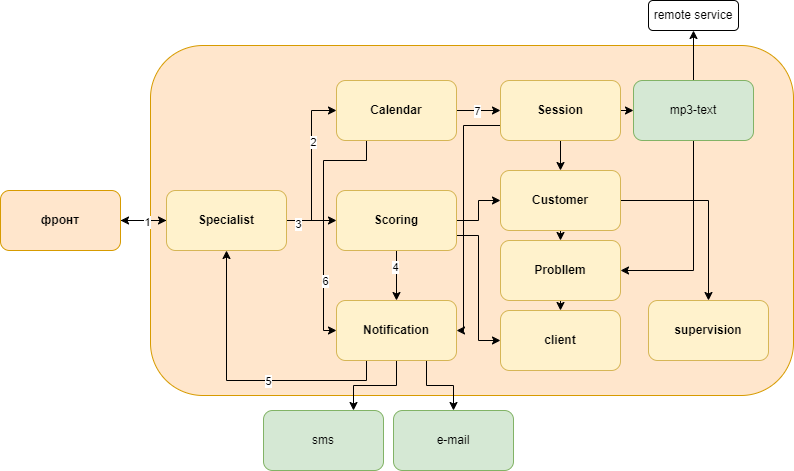

The diagram above was exported from draw.io. Its source (the exported page's mxGraphModel, read from the mxfile embedded in the PNG):
<mxGraphModel dx="1050" dy="565" grid="1" gridSize="10" guides="1" tooltips="1" connect="1" arrows="1" fold="1" page="1" pageScale="1" pageWidth="827" pageHeight="1169" math="0" shadow="0">
  <root>
    <mxCell id="0" />
    <mxCell id="1" parent="0" />
    <mxCell id="NrCUJcaxtFmB0Hm7qh-5-2" value="" style="rounded=1;whiteSpace=wrap;html=1;fillColor=#ffe6cc;strokeColor=#d79b00;" vertex="1" parent="1">
      <mxGeometry x="157" y="55" width="643" height="350" as="geometry" />
    </mxCell>
    <mxCell id="NrCUJcaxtFmB0Hm7qh-5-8" style="edgeStyle=orthogonalEdgeStyle;rounded=0;orthogonalLoop=1;jettySize=auto;html=1;exitX=1;exitY=0.5;exitDx=0;exitDy=0;" edge="1" parent="1" source="NrCUJcaxtFmB0Hm7qh-5-1" target="NrCUJcaxtFmB0Hm7qh-5-3">
      <mxGeometry relative="1" as="geometry" />
    </mxCell>
    <mxCell id="NrCUJcaxtFmB0Hm7qh-5-1" value="&lt;b&gt;фронт&lt;/b&gt;" style="rounded=1;whiteSpace=wrap;html=1;fillColor=#ffe6cc;strokeColor=#d79b00;" vertex="1" parent="1">
      <mxGeometry x="7" y="200" width="120" height="60" as="geometry" />
    </mxCell>
    <mxCell id="NrCUJcaxtFmB0Hm7qh-5-16" value="" style="edgeStyle=orthogonalEdgeStyle;rounded=0;orthogonalLoop=1;jettySize=auto;html=1;" edge="1" parent="1" source="NrCUJcaxtFmB0Hm7qh-5-3" target="NrCUJcaxtFmB0Hm7qh-5-1">
      <mxGeometry relative="1" as="geometry" />
    </mxCell>
    <mxCell id="NrCUJcaxtFmB0Hm7qh-5-40" value="1" style="edgeLabel;html=1;align=center;verticalAlign=middle;resizable=0;points=[];" vertex="1" connectable="0" parent="NrCUJcaxtFmB0Hm7qh-5-16">
      <mxGeometry x="-0.1478" y="1" relative="1" as="geometry">
        <mxPoint as="offset" />
      </mxGeometry>
    </mxCell>
    <mxCell id="NrCUJcaxtFmB0Hm7qh-5-9" style="edgeStyle=orthogonalEdgeStyle;rounded=0;orthogonalLoop=1;jettySize=auto;html=1;exitX=1;exitY=0.5;exitDx=0;exitDy=0;entryX=0;entryY=0.5;entryDx=0;entryDy=0;" edge="1" parent="1" source="NrCUJcaxtFmB0Hm7qh-5-3" target="NrCUJcaxtFmB0Hm7qh-5-4">
      <mxGeometry relative="1" as="geometry" />
    </mxCell>
    <mxCell id="NrCUJcaxtFmB0Hm7qh-5-41" value="2" style="edgeLabel;html=1;align=center;verticalAlign=middle;resizable=0;points=[];" vertex="1" connectable="0" parent="NrCUJcaxtFmB0Hm7qh-5-9">
      <mxGeometry x="0.2975" y="-1" relative="1" as="geometry">
        <mxPoint as="offset" />
      </mxGeometry>
    </mxCell>
    <mxCell id="NrCUJcaxtFmB0Hm7qh-5-10" style="edgeStyle=orthogonalEdgeStyle;rounded=0;orthogonalLoop=1;jettySize=auto;html=1;exitX=1;exitY=0.5;exitDx=0;exitDy=0;" edge="1" parent="1" source="NrCUJcaxtFmB0Hm7qh-5-3" target="NrCUJcaxtFmB0Hm7qh-5-5">
      <mxGeometry relative="1" as="geometry" />
    </mxCell>
    <mxCell id="NrCUJcaxtFmB0Hm7qh-5-46" value="3" style="edgeLabel;html=1;align=center;verticalAlign=middle;resizable=0;points=[];" vertex="1" connectable="0" parent="NrCUJcaxtFmB0Hm7qh-5-10">
      <mxGeometry x="-0.544" y="-3" relative="1" as="geometry">
        <mxPoint as="offset" />
      </mxGeometry>
    </mxCell>
    <mxCell id="NrCUJcaxtFmB0Hm7qh-5-3" value="&lt;b&gt;Specialist&lt;/b&gt;" style="rounded=1;whiteSpace=wrap;html=1;fillColor=#fff2cc;strokeColor=#d6b656;" vertex="1" parent="1">
      <mxGeometry x="173" y="200" width="120" height="60" as="geometry" />
    </mxCell>
    <mxCell id="NrCUJcaxtFmB0Hm7qh-5-13" style="edgeStyle=orthogonalEdgeStyle;rounded=0;orthogonalLoop=1;jettySize=auto;html=1;exitX=1;exitY=0.5;exitDx=0;exitDy=0;entryX=0;entryY=0.5;entryDx=0;entryDy=0;" edge="1" parent="1" source="NrCUJcaxtFmB0Hm7qh-5-4" target="NrCUJcaxtFmB0Hm7qh-5-12">
      <mxGeometry relative="1" as="geometry" />
    </mxCell>
    <mxCell id="NrCUJcaxtFmB0Hm7qh-5-47" value="7" style="edgeLabel;html=1;align=center;verticalAlign=middle;resizable=0;points=[];" vertex="1" connectable="0" parent="NrCUJcaxtFmB0Hm7qh-5-13">
      <mxGeometry x="-0.0727" relative="1" as="geometry">
        <mxPoint as="offset" />
      </mxGeometry>
    </mxCell>
    <mxCell id="NrCUJcaxtFmB0Hm7qh-5-33" style="edgeStyle=orthogonalEdgeStyle;rounded=0;orthogonalLoop=1;jettySize=auto;html=1;exitX=0.25;exitY=1;exitDx=0;exitDy=0;entryX=0;entryY=0.5;entryDx=0;entryDy=0;" edge="1" parent="1" source="NrCUJcaxtFmB0Hm7qh-5-4" target="NrCUJcaxtFmB0Hm7qh-5-7">
      <mxGeometry relative="1" as="geometry">
        <Array as="points">
          <mxPoint x="373" y="170" />
          <mxPoint x="330" y="170" />
          <mxPoint x="330" y="340" />
        </Array>
      </mxGeometry>
    </mxCell>
    <mxCell id="NrCUJcaxtFmB0Hm7qh-5-45" value="6" style="edgeLabel;html=1;align=center;verticalAlign=middle;resizable=0;points=[];" vertex="1" connectable="0" parent="NrCUJcaxtFmB0Hm7qh-5-33">
      <mxGeometry x="0.4839" y="1" relative="1" as="geometry">
        <mxPoint as="offset" />
      </mxGeometry>
    </mxCell>
    <mxCell id="NrCUJcaxtFmB0Hm7qh-5-4" value="&lt;b&gt;Calendar&lt;/b&gt;" style="rounded=1;whiteSpace=wrap;html=1;fillColor=#fff2cc;strokeColor=#d6b656;" vertex="1" parent="1">
      <mxGeometry x="343" y="90" width="120" height="60" as="geometry" />
    </mxCell>
    <mxCell id="NrCUJcaxtFmB0Hm7qh-5-21" style="edgeStyle=orthogonalEdgeStyle;rounded=0;orthogonalLoop=1;jettySize=auto;html=1;exitX=1;exitY=0.5;exitDx=0;exitDy=0;entryX=0;entryY=0.5;entryDx=0;entryDy=0;" edge="1" parent="1" source="NrCUJcaxtFmB0Hm7qh-5-5" target="NrCUJcaxtFmB0Hm7qh-5-14">
      <mxGeometry relative="1" as="geometry" />
    </mxCell>
    <mxCell id="NrCUJcaxtFmB0Hm7qh-5-32" style="edgeStyle=orthogonalEdgeStyle;rounded=0;orthogonalLoop=1;jettySize=auto;html=1;exitX=0.5;exitY=1;exitDx=0;exitDy=0;entryX=0.5;entryY=0;entryDx=0;entryDy=0;" edge="1" parent="1" source="NrCUJcaxtFmB0Hm7qh-5-5" target="NrCUJcaxtFmB0Hm7qh-5-7">
      <mxGeometry relative="1" as="geometry" />
    </mxCell>
    <mxCell id="NrCUJcaxtFmB0Hm7qh-5-43" value="4" style="edgeLabel;html=1;align=center;verticalAlign=middle;resizable=0;points=[];" vertex="1" connectable="0" parent="NrCUJcaxtFmB0Hm7qh-5-32">
      <mxGeometry x="-0.352" y="-2" relative="1" as="geometry">
        <mxPoint as="offset" />
      </mxGeometry>
    </mxCell>
    <mxCell id="NrCUJcaxtFmB0Hm7qh-5-36" style="edgeStyle=orthogonalEdgeStyle;rounded=0;orthogonalLoop=1;jettySize=auto;html=1;exitX=1;exitY=0.75;exitDx=0;exitDy=0;entryX=0;entryY=0.5;entryDx=0;entryDy=0;" edge="1" parent="1" source="NrCUJcaxtFmB0Hm7qh-5-5" target="NrCUJcaxtFmB0Hm7qh-5-15">
      <mxGeometry relative="1" as="geometry" />
    </mxCell>
    <mxCell id="NrCUJcaxtFmB0Hm7qh-5-5" value="&lt;b&gt;Scoring&lt;/b&gt;" style="rounded=1;whiteSpace=wrap;html=1;fillColor=#fff2cc;strokeColor=#d6b656;" vertex="1" parent="1">
      <mxGeometry x="343" y="200" width="120" height="60" as="geometry" />
    </mxCell>
    <mxCell id="NrCUJcaxtFmB0Hm7qh-5-22" style="edgeStyle=orthogonalEdgeStyle;rounded=0;orthogonalLoop=1;jettySize=auto;html=1;exitX=0.25;exitY=1;exitDx=0;exitDy=0;entryX=0.5;entryY=1;entryDx=0;entryDy=0;" edge="1" parent="1" source="NrCUJcaxtFmB0Hm7qh-5-7" target="NrCUJcaxtFmB0Hm7qh-5-3">
      <mxGeometry relative="1" as="geometry" />
    </mxCell>
    <mxCell id="NrCUJcaxtFmB0Hm7qh-5-44" value="5" style="edgeLabel;html=1;align=center;verticalAlign=middle;resizable=0;points=[];" vertex="1" connectable="0" parent="NrCUJcaxtFmB0Hm7qh-5-22">
      <mxGeometry x="-0.1821" relative="1" as="geometry">
        <mxPoint as="offset" />
      </mxGeometry>
    </mxCell>
    <mxCell id="NrCUJcaxtFmB0Hm7qh-5-25" style="edgeStyle=orthogonalEdgeStyle;rounded=0;orthogonalLoop=1;jettySize=auto;html=1;exitX=0.5;exitY=1;exitDx=0;exitDy=0;entryX=0.75;entryY=0;entryDx=0;entryDy=0;" edge="1" parent="1" source="NrCUJcaxtFmB0Hm7qh-5-7" target="NrCUJcaxtFmB0Hm7qh-5-23">
      <mxGeometry relative="1" as="geometry" />
    </mxCell>
    <mxCell id="NrCUJcaxtFmB0Hm7qh-5-26" style="edgeStyle=orthogonalEdgeStyle;rounded=0;orthogonalLoop=1;jettySize=auto;html=1;exitX=0.75;exitY=1;exitDx=0;exitDy=0;entryX=0.5;entryY=0;entryDx=0;entryDy=0;" edge="1" parent="1" source="NrCUJcaxtFmB0Hm7qh-5-7" target="NrCUJcaxtFmB0Hm7qh-5-24">
      <mxGeometry relative="1" as="geometry" />
    </mxCell>
    <mxCell id="NrCUJcaxtFmB0Hm7qh-5-7" value="&lt;b&gt;Notification&lt;/b&gt;" style="rounded=1;whiteSpace=wrap;html=1;fillColor=#fff2cc;strokeColor=#d6b656;" vertex="1" parent="1">
      <mxGeometry x="343" y="310" width="120" height="60" as="geometry" />
    </mxCell>
    <mxCell id="NrCUJcaxtFmB0Hm7qh-5-18" style="edgeStyle=orthogonalEdgeStyle;rounded=0;orthogonalLoop=1;jettySize=auto;html=1;exitX=0.5;exitY=1;exitDx=0;exitDy=0;entryX=0.5;entryY=0;entryDx=0;entryDy=0;" edge="1" parent="1" source="NrCUJcaxtFmB0Hm7qh-5-12" target="NrCUJcaxtFmB0Hm7qh-5-14">
      <mxGeometry relative="1" as="geometry" />
    </mxCell>
    <mxCell id="NrCUJcaxtFmB0Hm7qh-5-29" style="edgeStyle=orthogonalEdgeStyle;rounded=0;orthogonalLoop=1;jettySize=auto;html=1;exitX=1;exitY=0.5;exitDx=0;exitDy=0;entryX=0;entryY=0.5;entryDx=0;entryDy=0;" edge="1" parent="1" source="NrCUJcaxtFmB0Hm7qh-5-12" target="NrCUJcaxtFmB0Hm7qh-5-28">
      <mxGeometry relative="1" as="geometry" />
    </mxCell>
    <mxCell id="NrCUJcaxtFmB0Hm7qh-5-34" style="edgeStyle=orthogonalEdgeStyle;rounded=0;orthogonalLoop=1;jettySize=auto;html=1;exitX=0;exitY=0.75;exitDx=0;exitDy=0;entryX=1;entryY=0.5;entryDx=0;entryDy=0;" edge="1" parent="1" source="NrCUJcaxtFmB0Hm7qh-5-12" target="NrCUJcaxtFmB0Hm7qh-5-7">
      <mxGeometry relative="1" as="geometry">
        <Array as="points">
          <mxPoint x="470" y="135" />
          <mxPoint x="470" y="340" />
        </Array>
      </mxGeometry>
    </mxCell>
    <mxCell id="NrCUJcaxtFmB0Hm7qh-5-12" value="&lt;b&gt;Session&lt;/b&gt;" style="rounded=1;whiteSpace=wrap;html=1;fillColor=#fff2cc;strokeColor=#d6b656;" vertex="1" parent="1">
      <mxGeometry x="507" y="90" width="120" height="60" as="geometry" />
    </mxCell>
    <mxCell id="NrCUJcaxtFmB0Hm7qh-5-19" style="edgeStyle=orthogonalEdgeStyle;rounded=0;orthogonalLoop=1;jettySize=auto;html=1;exitX=0.5;exitY=1;exitDx=0;exitDy=0;entryX=0.5;entryY=0;entryDx=0;entryDy=0;" edge="1" parent="1" source="NrCUJcaxtFmB0Hm7qh-5-14" target="NrCUJcaxtFmB0Hm7qh-5-17">
      <mxGeometry relative="1" as="geometry" />
    </mxCell>
    <mxCell id="NrCUJcaxtFmB0Hm7qh-5-38" style="edgeStyle=orthogonalEdgeStyle;rounded=0;orthogonalLoop=1;jettySize=auto;html=1;exitX=1;exitY=0.5;exitDx=0;exitDy=0;" edge="1" parent="1" source="NrCUJcaxtFmB0Hm7qh-5-14" target="NrCUJcaxtFmB0Hm7qh-5-37">
      <mxGeometry relative="1" as="geometry" />
    </mxCell>
    <mxCell id="NrCUJcaxtFmB0Hm7qh-5-14" value="&lt;b&gt;Customer&lt;/b&gt;" style="rounded=1;whiteSpace=wrap;html=1;fillColor=#fff2cc;strokeColor=#d6b656;" vertex="1" parent="1">
      <mxGeometry x="507" y="180" width="120" height="60" as="geometry" />
    </mxCell>
    <mxCell id="NrCUJcaxtFmB0Hm7qh-5-15" value="&lt;b&gt;client&lt;/b&gt;" style="rounded=1;whiteSpace=wrap;html=1;fillColor=#fff2cc;strokeColor=#d6b656;" vertex="1" parent="1">
      <mxGeometry x="507" y="320" width="120" height="60" as="geometry" />
    </mxCell>
    <mxCell id="NrCUJcaxtFmB0Hm7qh-5-20" style="edgeStyle=orthogonalEdgeStyle;rounded=0;orthogonalLoop=1;jettySize=auto;html=1;exitX=0.5;exitY=1;exitDx=0;exitDy=0;entryX=0.5;entryY=0;entryDx=0;entryDy=0;" edge="1" parent="1" source="NrCUJcaxtFmB0Hm7qh-5-17" target="NrCUJcaxtFmB0Hm7qh-5-15">
      <mxGeometry relative="1" as="geometry" />
    </mxCell>
    <mxCell id="NrCUJcaxtFmB0Hm7qh-5-17" value="&lt;b&gt;Probllem&lt;/b&gt;" style="rounded=1;whiteSpace=wrap;html=1;fillColor=#fff2cc;strokeColor=#d6b656;" vertex="1" parent="1">
      <mxGeometry x="507" y="250" width="120" height="60" as="geometry" />
    </mxCell>
    <mxCell id="NrCUJcaxtFmB0Hm7qh-5-23" value="sms" style="rounded=1;whiteSpace=wrap;html=1;fillColor=#d5e8d4;strokeColor=#82b366;" vertex="1" parent="1">
      <mxGeometry x="270" y="420" width="120" height="60" as="geometry" />
    </mxCell>
    <mxCell id="NrCUJcaxtFmB0Hm7qh-5-24" value="e-mail" style="rounded=1;whiteSpace=wrap;html=1;fillColor=#d5e8d4;strokeColor=#82b366;" vertex="1" parent="1">
      <mxGeometry x="400" y="420" width="120" height="60" as="geometry" />
    </mxCell>
    <mxCell id="NrCUJcaxtFmB0Hm7qh-5-31" style="edgeStyle=orthogonalEdgeStyle;rounded=0;orthogonalLoop=1;jettySize=auto;html=1;exitX=0.5;exitY=0;exitDx=0;exitDy=0;entryX=0.5;entryY=1;entryDx=0;entryDy=0;" edge="1" parent="1" source="NrCUJcaxtFmB0Hm7qh-5-28" target="NrCUJcaxtFmB0Hm7qh-5-30">
      <mxGeometry relative="1" as="geometry" />
    </mxCell>
    <mxCell id="NrCUJcaxtFmB0Hm7qh-5-35" style="edgeStyle=orthogonalEdgeStyle;rounded=0;orthogonalLoop=1;jettySize=auto;html=1;exitX=0.5;exitY=1;exitDx=0;exitDy=0;entryX=1;entryY=0.5;entryDx=0;entryDy=0;" edge="1" parent="1" source="NrCUJcaxtFmB0Hm7qh-5-28" target="NrCUJcaxtFmB0Hm7qh-5-17">
      <mxGeometry relative="1" as="geometry" />
    </mxCell>
    <mxCell id="NrCUJcaxtFmB0Hm7qh-5-28" value="mp3-text" style="rounded=1;whiteSpace=wrap;html=1;fillColor=#d5e8d4;strokeColor=#82b366;" vertex="1" parent="1">
      <mxGeometry x="640" y="90" width="120" height="60" as="geometry" />
    </mxCell>
    <mxCell id="NrCUJcaxtFmB0Hm7qh-5-30" value="remote service" style="rounded=1;whiteSpace=wrap;html=1;" vertex="1" parent="1">
      <mxGeometry x="655" y="10" width="90" height="30" as="geometry" />
    </mxCell>
    <mxCell id="NrCUJcaxtFmB0Hm7qh-5-37" value="&lt;b&gt;supervision&lt;/b&gt;" style="rounded=1;whiteSpace=wrap;html=1;fillColor=#fff2cc;strokeColor=#d6b656;" vertex="1" parent="1">
      <mxGeometry x="655" y="310" width="120" height="60" as="geometry" />
    </mxCell>
  </root>
</mxGraphModel>